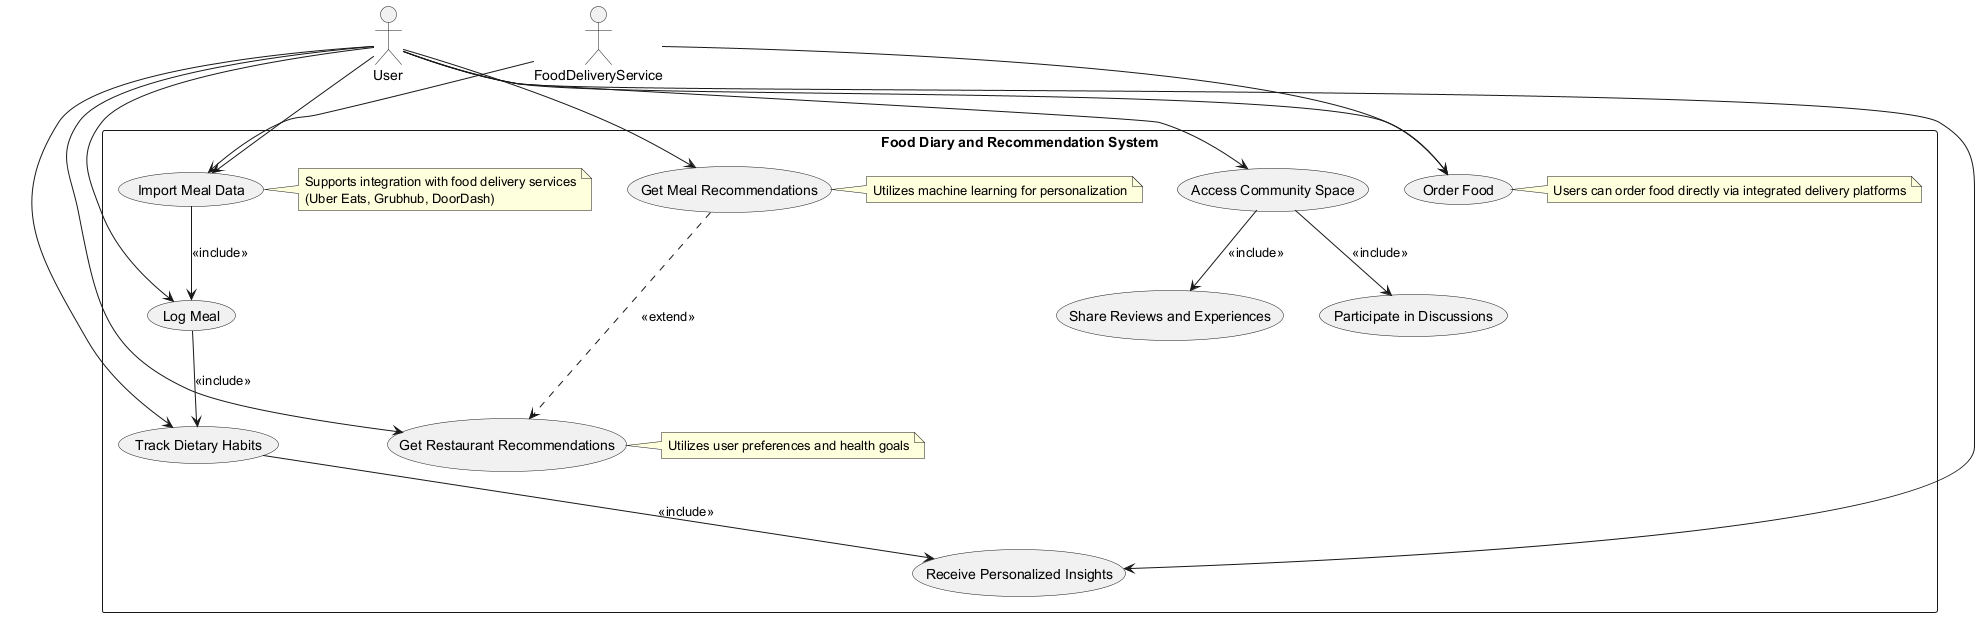

The diagram above was rendered by PlantUML. Its source (embedded in the PNG):
@startuml
' Actors
actor User
actor FoodDeliveryService as Food_Delivery_Service

' System Boundary
rectangle "Food Diary and Recommendation System" {

  ' Use Cases
  usecase "Log Meal" as UC_LogMeal
  usecase "Track Dietary Habits" as UC_TrackDietaryHabits
  usecase "Receive Personalized Insights" as UC_ReceiveInsights
  usecase "Import Meal Data" as UC_ImportMealData
  usecase "Get Meal Recommendations" as UC_GetMealRecommendations
  usecase "Get Restaurant Recommendations" as UC_GetRestaurantRecommendations
  usecase "Order Food" as UC_OrderFood
  usecase "Access Community Space" as UC_AccessCommunity
  usecase "Share Reviews and Experiences" as UC_ShareReviews
  usecase "Participate in Discussions" as UC_ParticipateDiscussions

  ' Include relationships for sub-processes
  UC_LogMeal --> UC_TrackDietaryHabits : <<include>>
  UC_TrackDietaryHabits --> UC_ReceiveInsights : <<include>>
  UC_ImportMealData --> UC_LogMeal : <<include>>
  UC_AccessCommunity --> UC_ShareReviews : <<include>>
  UC_AccessCommunity --> UC_ParticipateDiscussions : <<include>>

  ' Extend relationship for recommendation variation
  UC_GetMealRecommendations -.-> UC_GetRestaurantRecommendations : <<extend>>

  ' Notes for Non-Functional or Integration
  note right of UC_ImportMealData
    Supports integration with food delivery services
    (Uber Eats, Grubhub, DoorDash)
  end note

  note right of UC_OrderFood
    Users can order food directly via integrated delivery platforms
  end note

  note right of UC_GetMealRecommendations
    Utilizes machine learning for personalization
  end note

  note right of UC_GetRestaurantRecommendations
    Utilizes user preferences and health goals
  end note

}

' Actor-to-Use Case Associations
User --> UC_LogMeal
User --> UC_TrackDietaryHabits
User --> UC_ReceiveInsights
User --> UC_ImportMealData
User --> UC_GetMealRecommendations
User --> UC_GetRestaurantRecommendations
User --> UC_OrderFood
User --> UC_AccessCommunity

Food_Delivery_Service --> UC_ImportMealData
Food_Delivery_Service --> UC_OrderFood

@enduml